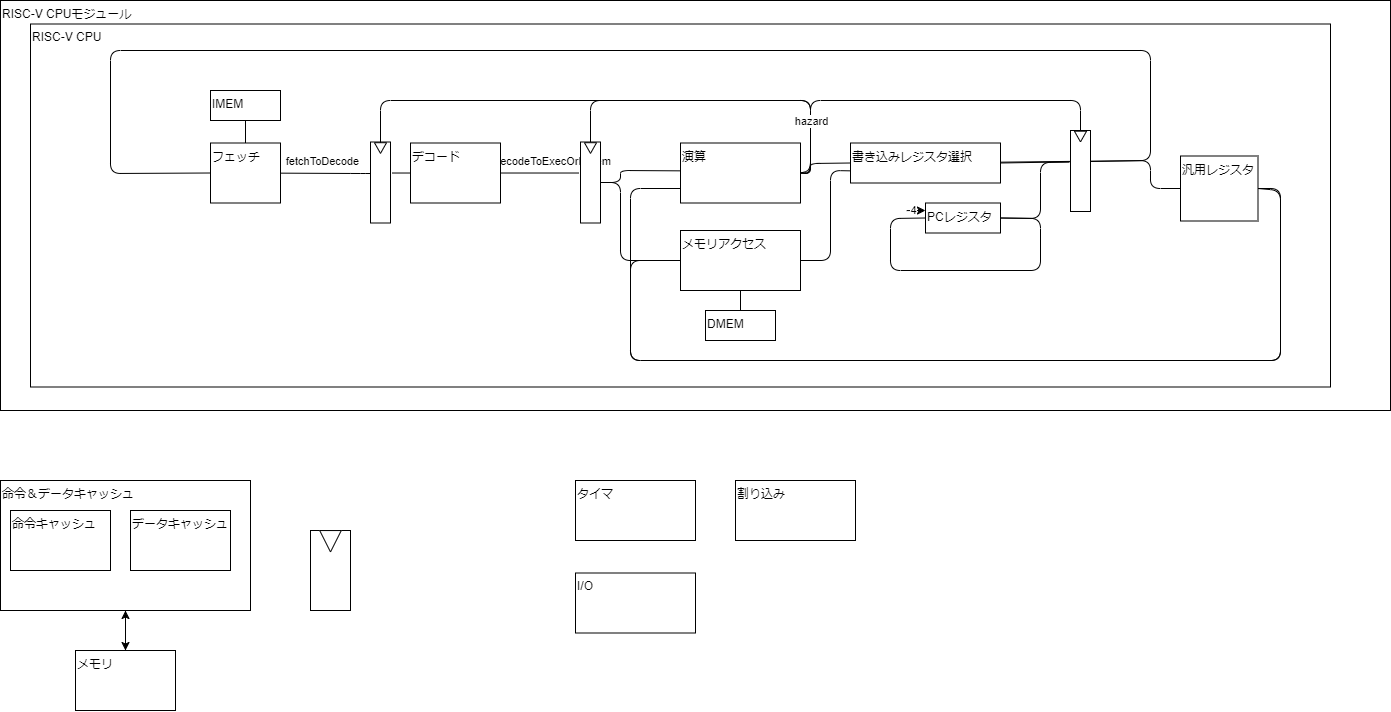

The diagram above was exported from draw.io. Its source (the exported page's mxGraphModel, read from the mxfile embedded in the PNG):
<mxGraphModel dx="2492" dy="815" grid="1" gridSize="10" guides="1" tooltips="1" connect="1" arrows="1" fold="1" page="1" pageScale="1" pageWidth="827" pageHeight="1169" math="0" shadow="0">
  <root>
    <mxCell id="0" />
    <mxCell id="1" parent="0" />
    <mxCell id="2" value="RISC-V CPUモジュール" style="rounded=0;whiteSpace=wrap;html=1;horizontal=1;verticalAlign=top;align=left;" parent="1" vertex="1">
      <mxGeometry x="-70" y="60" width="1390" height="410" as="geometry" />
    </mxCell>
    <mxCell id="7" value="RISC-V CPU" style="rounded=0;whiteSpace=wrap;html=1;horizontal=1;verticalAlign=top;align=left;" parent="1" vertex="1">
      <mxGeometry x="-40" y="83.5" width="1300" height="363" as="geometry" />
    </mxCell>
    <mxCell id="29" value="" style="edgeStyle=none;rounded=1;html=1;endArrow=none;endFill=0;entryX=1.079;entryY=0.383;entryDx=0;entryDy=0;entryPerimeter=0;" parent="1" source="3" target="25" edge="1">
      <mxGeometry relative="1" as="geometry">
        <mxPoint x="320" y="240" as="targetPoint" />
      </mxGeometry>
    </mxCell>
    <mxCell id="37" value="" style="edgeStyle=none;rounded=1;html=1;endArrow=none;endFill=0;entryX=-0.076;entryY=0.383;entryDx=0;entryDy=0;entryPerimeter=0;" parent="1" source="3" target="42" edge="1">
      <mxGeometry relative="1" as="geometry" />
    </mxCell>
    <mxCell id="39" value="decodeToExecOrDmem" style="edgeLabel;html=1;align=center;verticalAlign=middle;resizable=0;points=[];" parent="37" vertex="1" connectable="0">
      <mxGeometry x="-0.2924" y="-1" relative="1" as="geometry">
        <mxPoint x="24" y="-13" as="offset" />
      </mxGeometry>
    </mxCell>
    <mxCell id="3" value="デコード" style="rounded=0;whiteSpace=wrap;html=1;horizontal=1;align=left;verticalAlign=top;" parent="1" vertex="1">
      <mxGeometry x="340" y="202.5" width="90" height="60" as="geometry" />
    </mxCell>
    <mxCell id="50" value="" style="edgeStyle=none;rounded=1;html=1;endArrow=none;endFill=0;entryX=0;entryY=0.5;entryDx=0;entryDy=0;exitX=1;exitY=0.5;exitDx=0;exitDy=0;" parent="1" source="4" target="5" edge="1">
      <mxGeometry relative="1" as="geometry">
        <Array as="points">
          <mxPoint x="740" y="233" />
          <mxPoint x="740" y="223" />
        </Array>
      </mxGeometry>
    </mxCell>
    <mxCell id="4" value="演算" style="rounded=0;whiteSpace=wrap;html=1;horizontal=1;align=left;verticalAlign=top;" parent="1" vertex="1">
      <mxGeometry x="610" y="202.5" width="120" height="60" as="geometry" />
    </mxCell>
    <mxCell id="75" style="edgeStyle=none;rounded=1;html=1;entryX=0;entryY=0.5;entryDx=0;entryDy=0;endArrow=none;endFill=0;" parent="1" source="5" target="19" edge="1">
      <mxGeometry relative="1" as="geometry">
        <Array as="points">
          <mxPoint x="1080" y="220" />
          <mxPoint x="1080" y="110" />
          <mxPoint x="40" y="110" />
          <mxPoint x="40" y="233" />
        </Array>
      </mxGeometry>
    </mxCell>
    <mxCell id="76" value="" style="edgeStyle=none;html=1;entryX=0;entryY=0.5;entryDx=0;entryDy=0;endArrow=none;endFill=0;exitX=1;exitY=0.5;exitDx=0;exitDy=0;" parent="1" source="5" target="18" edge="1">
      <mxGeometry relative="1" as="geometry">
        <Array as="points">
          <mxPoint x="1080" y="220" />
          <mxPoint x="1080" y="248" />
        </Array>
      </mxGeometry>
    </mxCell>
    <mxCell id="5" value="書き込みレジスタ選択" style="rounded=0;whiteSpace=wrap;html=1;horizontal=1;align=left;verticalAlign=top;" parent="1" vertex="1">
      <mxGeometry x="780" y="202.5" width="150" height="40" as="geometry" />
    </mxCell>
    <mxCell id="12" value="" style="edgeStyle=none;html=1;entryX=0.5;entryY=1;entryDx=0;entryDy=0;" parent="1" source="10" target="11" edge="1">
      <mxGeometry relative="1" as="geometry" />
    </mxCell>
    <mxCell id="10" value="メモリ" style="rounded=0;whiteSpace=wrap;html=1;horizontal=1;align=left;verticalAlign=top;" parent="1" vertex="1">
      <mxGeometry x="5" y="710" width="100" height="60" as="geometry" />
    </mxCell>
    <mxCell id="13" value="" style="edgeStyle=none;html=1;exitX=0.5;exitY=1;exitDx=0;exitDy=0;" parent="1" source="11" target="10" edge="1">
      <mxGeometry relative="1" as="geometry" />
    </mxCell>
    <mxCell id="11" value="命令＆データキャッシュ" style="rounded=0;whiteSpace=wrap;html=1;horizontal=1;align=left;verticalAlign=top;" parent="1" vertex="1">
      <mxGeometry x="-70" y="540" width="250" height="130" as="geometry" />
    </mxCell>
    <mxCell id="8" value="命令キャッシュ" style="rounded=0;whiteSpace=wrap;html=1;horizontal=1;align=left;verticalAlign=top;" parent="1" vertex="1">
      <mxGeometry x="-60" y="570" width="100" height="60" as="geometry" />
    </mxCell>
    <mxCell id="9" value="データキャッシュ" style="rounded=0;whiteSpace=wrap;html=1;horizontal=1;align=left;verticalAlign=top;" parent="1" vertex="1">
      <mxGeometry x="60" y="570" width="100" height="60" as="geometry" />
    </mxCell>
    <mxCell id="14" value="タイマ" style="rounded=0;whiteSpace=wrap;html=1;horizontal=1;align=left;verticalAlign=top;" parent="1" vertex="1">
      <mxGeometry x="505" y="540" width="120" height="60" as="geometry" />
    </mxCell>
    <mxCell id="15" value="割り込み" style="rounded=0;whiteSpace=wrap;html=1;horizontal=1;align=left;verticalAlign=top;" parent="1" vertex="1">
      <mxGeometry x="665" y="540" width="120" height="60" as="geometry" />
    </mxCell>
    <mxCell id="16" value="I/O" style="rounded=0;whiteSpace=wrap;html=1;horizontal=1;align=left;verticalAlign=top;" parent="1" vertex="1">
      <mxGeometry x="505" y="632.5" width="120" height="60" as="geometry" />
    </mxCell>
    <mxCell id="17" value="PCレジスタ" style="rounded=0;whiteSpace=wrap;html=1;horizontal=1;align=left;verticalAlign=top;" parent="1" vertex="1">
      <mxGeometry x="855" y="262.5" width="75" height="30" as="geometry" />
    </mxCell>
    <mxCell id="54" style="edgeStyle=none;rounded=1;html=1;endArrow=none;endFill=0;exitX=1;exitY=0.5;exitDx=0;exitDy=0;" parent="1" source="18" edge="1">
      <mxGeometry relative="1" as="geometry">
        <mxPoint x="610" y="248" as="targetPoint" />
        <Array as="points">
          <mxPoint x="1210" y="248" />
          <mxPoint x="1210" y="420" />
          <mxPoint x="560" y="420" />
          <mxPoint x="560" y="248" />
        </Array>
      </mxGeometry>
    </mxCell>
    <mxCell id="56" style="edgeStyle=none;rounded=1;html=1;entryX=0;entryY=0.5;entryDx=0;entryDy=0;endArrow=none;endFill=0;exitX=1;exitY=0.5;exitDx=0;exitDy=0;" parent="1" source="18" target="20" edge="1">
      <mxGeometry relative="1" as="geometry">
        <Array as="points">
          <mxPoint x="1210" y="250" />
          <mxPoint x="1210" y="420" />
          <mxPoint x="560" y="420" />
          <mxPoint x="560" y="320" />
        </Array>
      </mxGeometry>
    </mxCell>
    <mxCell id="18" value="汎用レジスタ" style="rounded=0;whiteSpace=wrap;html=1;horizontal=1;align=left;verticalAlign=top;" parent="1" vertex="1">
      <mxGeometry x="1110" y="215.5" width="77.5" height="65" as="geometry" />
    </mxCell>
    <mxCell id="28" value="" style="edgeStyle=none;html=1;entryX=0.025;entryY=0.389;entryDx=0;entryDy=0;entryPerimeter=0;rounded=1;endArrow=none;endFill=0;" parent="1" source="19" target="25" edge="1">
      <mxGeometry relative="1" as="geometry">
        <Array as="points">
          <mxPoint x="290" y="233" />
        </Array>
      </mxGeometry>
    </mxCell>
    <mxCell id="31" value="fetchToDecode" style="edgeLabel;html=1;align=center;verticalAlign=middle;resizable=0;points=[];" parent="28" vertex="1" connectable="0">
      <mxGeometry x="0.1957" y="1" relative="1" as="geometry">
        <mxPoint x="-13" y="-12" as="offset" />
      </mxGeometry>
    </mxCell>
    <mxCell id="19" value="フェッチ" style="rounded=0;whiteSpace=wrap;html=1;horizontal=1;align=left;verticalAlign=top;" parent="1" vertex="1">
      <mxGeometry x="140" y="202.5" width="70" height="60" as="geometry" />
    </mxCell>
    <mxCell id="51" style="edgeStyle=none;rounded=1;html=1;entryX=-0.002;entryY=0.696;entryDx=0;entryDy=0;endArrow=none;endFill=0;exitX=1;exitY=0.5;exitDx=0;exitDy=0;entryPerimeter=0;" parent="1" source="20" target="5" edge="1">
      <mxGeometry relative="1" as="geometry">
        <Array as="points">
          <mxPoint x="760" y="320" />
          <mxPoint x="760" y="230" />
        </Array>
      </mxGeometry>
    </mxCell>
    <mxCell id="20" value="メモリアクセス" style="rounded=0;whiteSpace=wrap;html=1;horizontal=1;align=left;verticalAlign=top;" parent="1" vertex="1">
      <mxGeometry x="610" y="290" width="120" height="60" as="geometry" />
    </mxCell>
    <mxCell id="23" value="" style="group" parent="1" vertex="1" connectable="0">
      <mxGeometry x="240" y="590" width="40" height="80" as="geometry" />
    </mxCell>
    <mxCell id="21" value="" style="rounded=0;whiteSpace=wrap;html=1;" parent="23" vertex="1">
      <mxGeometry width="40" height="80" as="geometry" />
    </mxCell>
    <mxCell id="22" value="" style="triangle;whiteSpace=wrap;html=1;rotation=90;" parent="23" vertex="1">
      <mxGeometry x="9.285714285714285" y="-0.0007692307692307443" width="21.428571428571427" height="21.53846153846154" as="geometry" />
    </mxCell>
    <mxCell id="24" value="" style="group" parent="1" vertex="1" connectable="0">
      <mxGeometry x="300" y="202.5" width="20" height="80" as="geometry" />
    </mxCell>
    <mxCell id="63" value="" style="group" parent="24" vertex="1" connectable="0">
      <mxGeometry y="-1" width="20" height="81" as="geometry" />
    </mxCell>
    <mxCell id="25" value="" style="rounded=0;whiteSpace=wrap;html=1;" parent="63" vertex="1">
      <mxGeometry width="20" height="81" as="geometry" />
    </mxCell>
    <mxCell id="26" value="" style="triangle;whiteSpace=wrap;html=1;rotation=90;" parent="63" vertex="1">
      <mxGeometry x="4.642857142857142" y="-0.00043269230769227285" width="10.714285714285714" height="12.115384615384617" as="geometry" />
    </mxCell>
    <mxCell id="33" value="" style="edgeStyle=none;rounded=1;html=1;endArrow=none;endFill=0;" parent="1" source="32" target="19" edge="1">
      <mxGeometry relative="1" as="geometry" />
    </mxCell>
    <mxCell id="32" value="IMEM" style="rounded=0;whiteSpace=wrap;html=1;horizontal=1;align=left;verticalAlign=top;" parent="1" vertex="1">
      <mxGeometry x="140" y="150" width="70" height="30" as="geometry" />
    </mxCell>
    <mxCell id="41" value="" style="group" parent="1" vertex="1" connectable="0">
      <mxGeometry x="510" y="202.5" width="20" height="80" as="geometry" />
    </mxCell>
    <mxCell id="42" value="" style="rounded=0;whiteSpace=wrap;html=1;" parent="41" vertex="1">
      <mxGeometry y="-1" width="20" height="81" as="geometry" />
    </mxCell>
    <mxCell id="43" value="" style="triangle;whiteSpace=wrap;html=1;rotation=90;" parent="41" vertex="1">
      <mxGeometry x="4.642857142857142" y="-1.0004326923076923" width="10.714285714285714" height="12.115384615384617" as="geometry" />
    </mxCell>
    <mxCell id="48" value="" style="edgeStyle=none;rounded=1;html=1;endArrow=none;endFill=0;entryX=-0.003;entryY=0.464;entryDx=0;entryDy=0;entryPerimeter=0;" parent="1" source="42" target="4" edge="1">
      <mxGeometry relative="1" as="geometry">
        <Array as="points">
          <mxPoint x="550" y="242" />
          <mxPoint x="550" y="230" />
        </Array>
      </mxGeometry>
    </mxCell>
    <mxCell id="49" style="edgeStyle=none;rounded=1;html=1;entryX=0;entryY=0.5;entryDx=0;entryDy=0;endArrow=none;endFill=0;" parent="1" source="42" target="20" edge="1">
      <mxGeometry relative="1" as="geometry">
        <Array as="points">
          <mxPoint x="550" y="242" />
          <mxPoint x="550" y="320" />
        </Array>
      </mxGeometry>
    </mxCell>
    <mxCell id="64" value="" style="group" parent="1" vertex="1" connectable="0">
      <mxGeometry x="1000" y="190" width="20" height="81" as="geometry" />
    </mxCell>
    <mxCell id="65" value="" style="rounded=0;whiteSpace=wrap;html=1;" parent="64" vertex="1">
      <mxGeometry width="20" height="81" as="geometry" />
    </mxCell>
    <mxCell id="66" value="" style="triangle;whiteSpace=wrap;html=1;rotation=90;" parent="64" vertex="1">
      <mxGeometry x="4.642857142857142" y="-0.00043269230769227285" width="10.714285714285714" height="12.115384615384617" as="geometry" />
    </mxCell>
    <mxCell id="72" style="edgeStyle=none;rounded=1;html=1;endArrow=none;endFill=0;exitX=1;exitY=0.5;exitDx=0;exitDy=0;entryX=0;entryY=0.5;entryDx=0;entryDy=0;" parent="1" edge="1" target="17" source="17">
      <mxGeometry relative="1" as="geometry">
        <mxPoint x="1025" y="320" as="sourcePoint" />
        <mxPoint x="885" y="320" as="targetPoint" />
        <Array as="points">
          <mxPoint x="970" y="278" />
          <mxPoint x="970" y="330" />
          <mxPoint x="820" y="330" />
          <mxPoint x="820" y="278" />
        </Array>
      </mxGeometry>
    </mxCell>
    <mxCell id="73" value="" style="endArrow=classic;html=1;rounded=1;entryX=0;entryY=0.25;entryDx=0;entryDy=0;exitX=0.674;exitY=0.514;exitDx=0;exitDy=0;exitPerimeter=0;" parent="1" source="7" target="17" edge="1">
      <mxGeometry width="50" height="50" relative="1" as="geometry">
        <mxPoint x="800" y="294" as="sourcePoint" />
        <mxPoint y="170" as="targetPoint" />
      </mxGeometry>
    </mxCell>
    <mxCell id="74" value="4" style="edgeLabel;html=1;align=center;verticalAlign=middle;resizable=0;points=[];" parent="73" vertex="1" connectable="0">
      <mxGeometry x="-0.4091" y="1" relative="1" as="geometry">
        <mxPoint as="offset" />
      </mxGeometry>
    </mxCell>
    <mxCell id="78" value="" style="edgeStyle=none;html=1;endArrow=none;endFill=0;" parent="1" source="77" target="20" edge="1">
      <mxGeometry relative="1" as="geometry" />
    </mxCell>
    <mxCell id="77" value="DMEM" style="rounded=0;whiteSpace=wrap;html=1;horizontal=1;align=left;verticalAlign=top;" parent="1" vertex="1">
      <mxGeometry x="635" y="370" width="70" height="30" as="geometry" />
    </mxCell>
    <mxCell id="80" value="" style="edgeStyle=none;rounded=1;html=1;endArrow=none;endFill=0;entryX=0.5;entryY=0;entryDx=0;entryDy=0;exitX=1;exitY=0.5;exitDx=0;exitDy=0;" edge="1" parent="1" source="4" target="65">
      <mxGeometry relative="1" as="geometry">
        <Array as="points">
          <mxPoint x="740" y="233" />
          <mxPoint x="740" y="160" />
          <mxPoint x="1010" y="160" />
        </Array>
        <mxPoint x="740" y="242.5" as="sourcePoint" />
        <mxPoint x="790" y="232.5" as="targetPoint" />
      </mxGeometry>
    </mxCell>
    <mxCell id="81" value="" style="edgeStyle=none;rounded=1;html=1;endArrow=none;endFill=0;entryX=0.5;entryY=0;entryDx=0;entryDy=0;exitX=1;exitY=0.5;exitDx=0;exitDy=0;" edge="1" parent="1" source="4" target="42">
      <mxGeometry relative="1" as="geometry">
        <Array as="points">
          <mxPoint x="740" y="230" />
          <mxPoint x="740" y="160" />
          <mxPoint x="520" y="160" />
        </Array>
        <mxPoint x="740" y="232.5" as="sourcePoint" />
        <mxPoint x="1020" y="190" as="targetPoint" />
      </mxGeometry>
    </mxCell>
    <mxCell id="82" value="" style="edgeStyle=none;rounded=1;html=1;endArrow=none;endFill=0;entryX=0;entryY=0.5;entryDx=0;entryDy=0;exitX=1;exitY=0.5;exitDx=0;exitDy=0;" edge="1" parent="1" source="4" target="26">
      <mxGeometry relative="1" as="geometry">
        <Array as="points">
          <mxPoint x="740" y="233" />
          <mxPoint x="740" y="160" />
          <mxPoint x="310" y="160" />
        </Array>
        <mxPoint x="740" y="242.5" as="sourcePoint" />
        <mxPoint x="530" y="211.5" as="targetPoint" />
      </mxGeometry>
    </mxCell>
    <mxCell id="83" value="hazard" style="edgeLabel;html=1;align=center;verticalAlign=middle;resizable=0;points=[];" vertex="1" connectable="0" parent="82">
      <mxGeometry x="-0.7838" y="-4" relative="1" as="geometry">
        <mxPoint x="-4" y="-3" as="offset" />
      </mxGeometry>
    </mxCell>
    <mxCell id="84" style="edgeStyle=none;rounded=1;html=1;endArrow=none;endFill=0;exitX=1;exitY=0.5;exitDx=0;exitDy=0;entryX=-0.075;entryY=0.389;entryDx=0;entryDy=0;entryPerimeter=0;" edge="1" parent="1" source="17" target="65">
      <mxGeometry relative="1" as="geometry">
        <mxPoint x="940" y="287.5" as="sourcePoint" />
        <mxPoint x="865" y="287.5" as="targetPoint" />
        <Array as="points">
          <mxPoint x="970" y="278" />
          <mxPoint x="970" y="222" />
        </Array>
      </mxGeometry>
    </mxCell>
  </root>
</mxGraphModel>